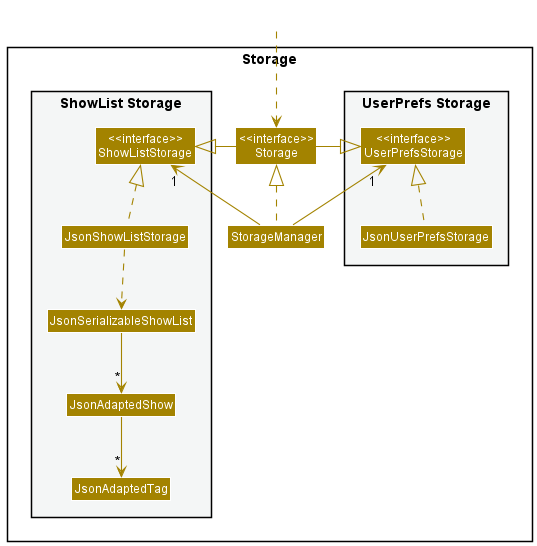

The diagram above was rendered by PlantUML. Its source (embedded in the PNG):
@startuml
!include style.puml
skinparam arrowThickness 1.1
skinparam arrowColor STORAGE_COLOR
skinparam classBackgroundColor STORAGE_COLOR

package Storage{

package "UserPrefs Storage" #F4F6F6{
Class "<<interface>>\nUserPrefsStorage" as UserPrefsStorage
Class JsonUserPrefsStorage
}

Class "<<interface>>\nStorage" as Storage
Class StorageManager

package "ShowList Storage" #F4F6F6{
Class "<<interface>>\nShowListStorage" as ShowListStorage
Class JsonShowListStorage
Class JsonSerializableShowList
Class JsonAdaptedShow
Class JsonAdaptedTag
}

}

Class HiddenOutside #FFFFFF
HiddenOutside ..> Storage

StorageManager .up.|> Storage
StorageManager -up-> "1" UserPrefsStorage
StorageManager -up-> "1" ShowListStorage

Storage -left-|> UserPrefsStorage
Storage -right-|> ShowListStorage

JsonUserPrefsStorage .up.|> UserPrefsStorage
JsonShowListStorage .up.|> ShowListStorage
JsonShowListStorage ..> JsonSerializableShowList
JsonSerializableShowList --> "*" JsonAdaptedShow
JsonAdaptedShow --> "*" JsonAdaptedTag

@enduml